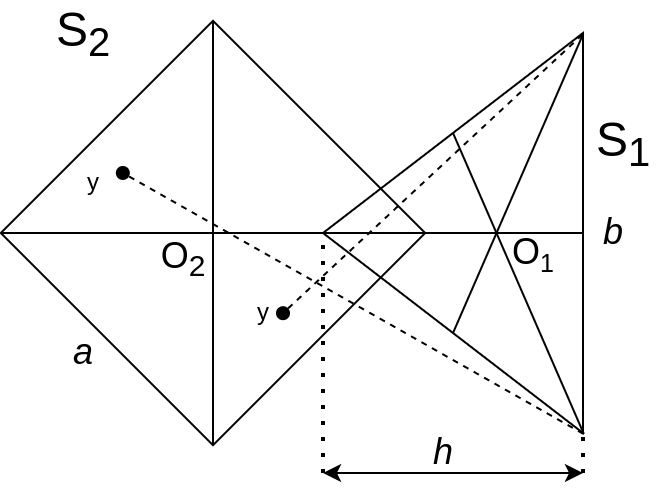

The diagram above was exported from draw.io. Its source (the exported page's mxGraphModel, read from the mxfile embedded in the PNG):
<mxGraphModel dx="469" dy="375" grid="1" gridSize="10" guides="1" tooltips="1" connect="1" arrows="1" fold="1" page="1" pageScale="1" pageWidth="850" pageHeight="1100" math="0" shadow="0">
  <root>
    <mxCell id="0" />
    <mxCell id="1" parent="0" />
    <mxCell id="fLAzOb7ICsIZiFqXCffe-2" value="" style="whiteSpace=wrap;html=1;aspect=fixed;fillColor=none;rotation=45;" parent="1" vertex="1">
      <mxGeometry x="170" y="205" width="150" height="150" as="geometry" />
    </mxCell>
    <mxCell id="fLAzOb7ICsIZiFqXCffe-4" value="" style="triangle;whiteSpace=wrap;html=1;fillColor=none;rotation=-180;" parent="1" vertex="1">
      <mxGeometry x="300" y="180" width="130" height="200" as="geometry" />
    </mxCell>
    <mxCell id="fLAzOb7ICsIZiFqXCffe-5" value="" style="endArrow=none;html=1;rounded=0;exitX=1;exitY=0.5;exitDx=0;exitDy=0;entryX=0;entryY=0.5;entryDx=0;entryDy=0;" parent="1" source="fLAzOb7ICsIZiFqXCffe-4" target="fLAzOb7ICsIZiFqXCffe-4" edge="1">
      <mxGeometry width="50" height="50" relative="1" as="geometry">
        <mxPoint x="400" y="360" as="sourcePoint" />
        <mxPoint x="450" y="310" as="targetPoint" />
      </mxGeometry>
    </mxCell>
    <mxCell id="fLAzOb7ICsIZiFqXCffe-6" value="" style="endArrow=none;html=1;rounded=0;entryX=0.5;entryY=1;entryDx=0;entryDy=0;exitX=-0.003;exitY=-0.002;exitDx=0;exitDy=0;exitPerimeter=0;" parent="1" source="fLAzOb7ICsIZiFqXCffe-4" target="fLAzOb7ICsIZiFqXCffe-4" edge="1">
      <mxGeometry width="50" height="50" relative="1" as="geometry">
        <mxPoint x="390" y="480" as="sourcePoint" />
        <mxPoint x="440" y="430" as="targetPoint" />
      </mxGeometry>
    </mxCell>
    <mxCell id="fLAzOb7ICsIZiFqXCffe-7" value="" style="endArrow=none;html=1;rounded=0;exitX=0.5;exitY=0;exitDx=0;exitDy=0;entryX=-0.001;entryY=0.998;entryDx=0;entryDy=0;entryPerimeter=0;" parent="1" source="fLAzOb7ICsIZiFqXCffe-4" target="fLAzOb7ICsIZiFqXCffe-4" edge="1">
      <mxGeometry width="50" height="50" relative="1" as="geometry">
        <mxPoint x="460" y="320" as="sourcePoint" />
        <mxPoint x="510" y="270" as="targetPoint" />
      </mxGeometry>
    </mxCell>
    <mxCell id="fLAzOb7ICsIZiFqXCffe-8" value="" style="endArrow=none;html=1;rounded=0;exitX=0;exitY=1;exitDx=0;exitDy=0;entryX=1;entryY=0;entryDx=0;entryDy=0;" parent="1" source="fLAzOb7ICsIZiFqXCffe-2" target="fLAzOb7ICsIZiFqXCffe-2" edge="1">
      <mxGeometry width="50" height="50" relative="1" as="geometry">
        <mxPoint x="290" y="330" as="sourcePoint" />
        <mxPoint x="340" y="280" as="targetPoint" />
      </mxGeometry>
    </mxCell>
    <mxCell id="fLAzOb7ICsIZiFqXCffe-9" value="" style="endArrow=none;html=1;rounded=0;exitX=0;exitY=0;exitDx=0;exitDy=0;entryX=1;entryY=1;entryDx=0;entryDy=0;" parent="1" source="fLAzOb7ICsIZiFqXCffe-2" target="fLAzOb7ICsIZiFqXCffe-2" edge="1">
      <mxGeometry width="50" height="50" relative="1" as="geometry">
        <mxPoint x="150" y="270" as="sourcePoint" />
        <mxPoint x="200" y="220" as="targetPoint" />
      </mxGeometry>
    </mxCell>
    <mxCell id="fLAzOb7ICsIZiFqXCffe-10" value="&lt;span style=&quot;font-size: 24px&quot;&gt;S&lt;sub&gt;2&lt;/sub&gt;&lt;/span&gt;" style="text;html=1;align=center;verticalAlign=middle;resizable=0;points=[];autosize=1;strokeColor=none;fillColor=none;" parent="1" vertex="1">
      <mxGeometry x="160" y="165" width="40" height="30" as="geometry" />
    </mxCell>
    <mxCell id="fLAzOb7ICsIZiFqXCffe-11" value="&lt;span style=&quot;font-size: 24px&quot;&gt;S&lt;sub&gt;1&lt;/sub&gt;&lt;/span&gt;" style="text;html=1;align=center;verticalAlign=middle;resizable=0;points=[];autosize=1;strokeColor=none;fillColor=none;" parent="1" vertex="1">
      <mxGeometry x="430" y="220" width="40" height="30" as="geometry" />
    </mxCell>
    <mxCell id="fLAzOb7ICsIZiFqXCffe-12" value="&lt;font style=&quot;font-size: 18px&quot;&gt;O&lt;sub&gt;2&lt;/sub&gt;&lt;/font&gt;" style="text;html=1;align=center;verticalAlign=middle;resizable=0;points=[];autosize=1;strokeColor=none;fillColor=none;fontSize=24;" parent="1" vertex="1">
      <mxGeometry x="210" y="270" width="40" height="40" as="geometry" />
    </mxCell>
    <mxCell id="fLAzOb7ICsIZiFqXCffe-13" value="&lt;font style=&quot;font-size: 18px&quot;&gt;O&lt;/font&gt;&lt;font style=&quot;font-size: 15px&quot;&gt;&lt;sub&gt;1&lt;/sub&gt;&lt;/font&gt;" style="text;html=1;align=center;verticalAlign=middle;resizable=0;points=[];autosize=1;strokeColor=none;fillColor=none;fontSize=24;" parent="1" vertex="1">
      <mxGeometry x="385" y="268" width="40" height="40" as="geometry" />
    </mxCell>
    <mxCell id="fLAzOb7ICsIZiFqXCffe-14" value="&lt;i&gt;a&lt;/i&gt;" style="text;html=1;align=center;verticalAlign=middle;resizable=0;points=[];autosize=1;strokeColor=none;fillColor=none;fontSize=18;" parent="1" vertex="1">
      <mxGeometry x="165" y="325" width="30" height="30" as="geometry" />
    </mxCell>
    <mxCell id="fLAzOb7ICsIZiFqXCffe-15" value="&lt;i&gt;b&lt;/i&gt;" style="text;html=1;align=center;verticalAlign=middle;resizable=0;points=[];autosize=1;strokeColor=none;fillColor=none;fontSize=18;" parent="1" vertex="1">
      <mxGeometry x="430" y="265" width="30" height="30" as="geometry" />
    </mxCell>
    <mxCell id="fLAzOb7ICsIZiFqXCffe-16" value="" style="endArrow=none;dashed=1;html=1;dashPattern=1 3;strokeWidth=2;rounded=0;fontSize=18;entryX=1;entryY=0.5;entryDx=0;entryDy=0;" parent="1" target="fLAzOb7ICsIZiFqXCffe-4" edge="1">
      <mxGeometry width="50" height="50" relative="1" as="geometry">
        <mxPoint x="300" y="400" as="sourcePoint" />
        <mxPoint x="370" y="390" as="targetPoint" />
      </mxGeometry>
    </mxCell>
    <mxCell id="fLAzOb7ICsIZiFqXCffe-17" value="" style="endArrow=none;dashed=1;html=1;dashPattern=1 3;strokeWidth=2;rounded=0;fontSize=18;entryX=0;entryY=0.002;entryDx=0;entryDy=0;entryPerimeter=0;" parent="1" target="fLAzOb7ICsIZiFqXCffe-4" edge="1">
      <mxGeometry width="50" height="50" relative="1" as="geometry">
        <mxPoint x="430" y="400" as="sourcePoint" />
        <mxPoint x="444.84000000000003" y="290" as="targetPoint" />
      </mxGeometry>
    </mxCell>
    <mxCell id="fLAzOb7ICsIZiFqXCffe-18" value="" style="endArrow=classic;startArrow=classic;html=1;rounded=0;fontSize=18;" parent="1" edge="1">
      <mxGeometry width="50" height="50" relative="1" as="geometry">
        <mxPoint x="300" y="400" as="sourcePoint" />
        <mxPoint x="430" y="400" as="targetPoint" />
      </mxGeometry>
    </mxCell>
    <mxCell id="fLAzOb7ICsIZiFqXCffe-19" value="&lt;i&gt;h&lt;/i&gt;" style="text;html=1;align=center;verticalAlign=middle;resizable=0;points=[];autosize=1;strokeColor=none;fillColor=none;fontSize=18;" parent="1" vertex="1">
      <mxGeometry x="345" y="375" width="30" height="30" as="geometry" />
    </mxCell>
    <mxCell id="JCRkDc2r0Nz_v9IFTzto-1" value="" style="endArrow=oval;html=1;rounded=0;entryX=0.854;entryY=0.524;entryDx=0;entryDy=0;entryPerimeter=0;startArrow=none;startFill=0;endFill=1;dashed=1;exitX=0.002;exitY=0.996;exitDx=0;exitDy=0;exitPerimeter=0;" parent="1" target="fLAzOb7ICsIZiFqXCffe-2" edge="1" source="fLAzOb7ICsIZiFqXCffe-4">
      <mxGeometry width="50" height="50" relative="1" as="geometry">
        <mxPoint x="330" y="179" as="sourcePoint" />
        <mxPoint x="410" y="240" as="targetPoint" />
      </mxGeometry>
    </mxCell>
    <mxCell id="JCRkDc2r0Nz_v9IFTzto-2" value="" style="endArrow=oval;html=1;rounded=0;entryX=0.146;entryY=0.571;entryDx=0;entryDy=0;entryPerimeter=0;startArrow=none;startFill=0;endFill=1;dashed=1;exitX=-0.001;exitY=-0.002;exitDx=0;exitDy=0;exitPerimeter=0;" parent="1" source="fLAzOb7ICsIZiFqXCffe-4" target="fLAzOb7ICsIZiFqXCffe-2" edge="1">
      <mxGeometry width="50" height="50" relative="1" as="geometry">
        <mxPoint x="350" y="280" as="sourcePoint" />
        <mxPoint x="399.96000000000004" y="230" as="targetPoint" />
      </mxGeometry>
    </mxCell>
    <mxCell id="JCRkDc2r0Nz_v9IFTzto-5" value="y" style="text;html=1;align=center;verticalAlign=middle;resizable=0;points=[];autosize=1;strokeColor=none;fillColor=none;" parent="1" vertex="1">
      <mxGeometry x="175" y="245" width="20" height="20" as="geometry" />
    </mxCell>
    <mxCell id="JCRkDc2r0Nz_v9IFTzto-6" value="y" style="text;html=1;align=center;verticalAlign=middle;resizable=0;points=[];autosize=1;strokeColor=none;fillColor=none;" parent="1" vertex="1">
      <mxGeometry x="260" y="310" width="20" height="20" as="geometry" />
    </mxCell>
  </root>
</mxGraphModel>